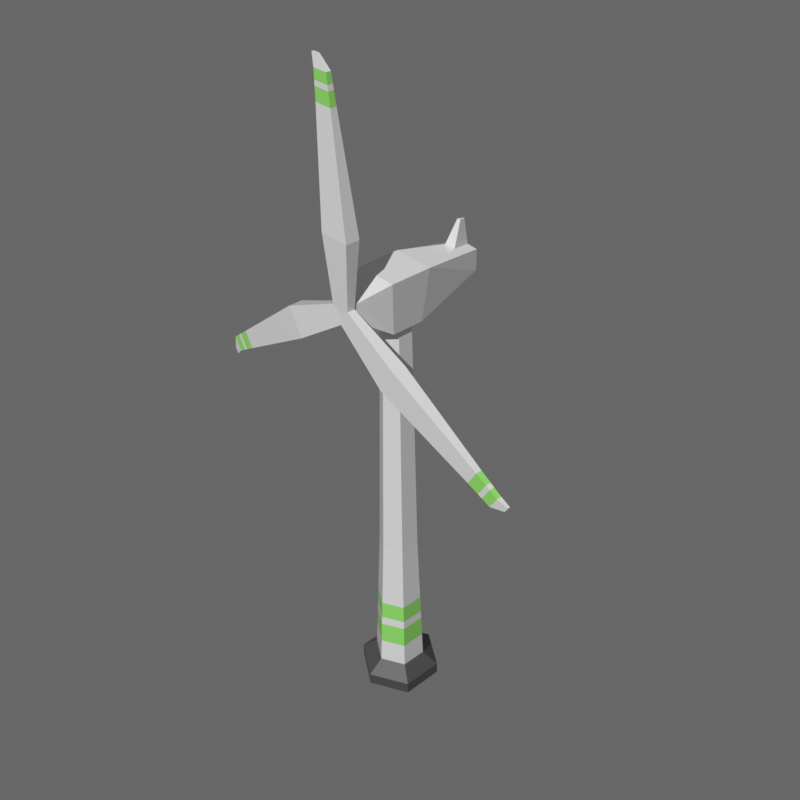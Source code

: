 # Source: Wind_Turbine.blend  (saved by Blender 2.93.20; exported with 4.5.12 LTS)
import bpy
from mathutils import Matrix  # noqa: F401  (used for matrix-valued properties, if any)

bpy.ops.wm.read_factory_settings(use_empty=True)
scene = bpy.context.scene
scene.name = 'Scene'

# ---- collections
col_collection = bpy.data.collections.new('Collection'); scene.collection.children.link(col_collection)

# ---- materials (node trees are filled in below, after node groups)
mat_base_building_color = bpy.data.materials.new('Base Building Color')
mat_base_building_color.use_transparent_shadow = False
mat_brand_color = bpy.data.materials.new('Brand Color')
mat_brand_color.use_transparent_shadow = False
mat_building_contrast_color = bpy.data.materials.new('Building Contrast Color')
mat_building_contrast_color.use_transparent_shadow = False

# ---- material node trees
mat_base_building_color.use_nodes = True; mat_base_building_color.node_tree.nodes.clear()
_N = mat_base_building_color.node_tree.nodes; _L = mat_base_building_color.node_tree.links
n0 = _N.new('ShaderNodeBsdfPrincipled'); n0.name = 'Principled BSDF'; n0.location = (10, 300)
n0.distribution = 'GGX'
n0.subsurface_method = 'BURLEY'
n0.inputs[2].default_value = 0.1305
n0.inputs[3].default_value = 1.45
n0.inputs[27].default_value = (0.0, 0.0, 0.0, 1.0)
n0.inputs[28].default_value = 1.0
n1 = _N.new('ShaderNodeOutputMaterial'); n1.name = 'Material Output'; n1.location = (300, 300)
_L.new(n0.outputs[0], n1.inputs[0])
n1.is_active_output = True
mat_brand_color.use_nodes = True; mat_brand_color.node_tree.nodes.clear()
_N = mat_brand_color.node_tree.nodes; _L = mat_brand_color.node_tree.links
n0 = _N.new('ShaderNodeBsdfPrincipled'); n0.name = 'Principled BSDF'; n0.location = (10, 300)
n0.distribution = 'GGX'
n0.subsurface_method = 'BURLEY'
n0.inputs[0].default_value = (0.3237, 0.8, 0.1638, 1.0)
n0.inputs[2].default_value = 0.1108
n0.inputs[3].default_value = 1.45
n0.inputs[27].default_value = (0.0, 0.0, 0.0, 1.0)
n0.inputs[28].default_value = 1.0
n1 = _N.new('ShaderNodeOutputMaterial'); n1.name = 'Material Output'; n1.location = (300, 300)
_L.new(n0.outputs[0], n1.inputs[0])
n1.is_active_output = True
mat_building_contrast_color.use_nodes = True; mat_building_contrast_color.node_tree.nodes.clear()
_N = mat_building_contrast_color.node_tree.nodes; _L = mat_building_contrast_color.node_tree.links
n0 = _N.new('ShaderNodeBsdfPrincipled'); n0.name = 'Principled BSDF'; n0.location = (10, 300)
n0.distribution = 'GGX'
n0.subsurface_method = 'BURLEY'
n0.inputs[0].default_value = (0.08001, 0.07732, 0.07523, 1.0)
n0.inputs[3].default_value = 1.45
n0.inputs[27].default_value = (0.0, 0.0, 0.0, 1.0)
n0.inputs[28].default_value = 1.0
n1 = _N.new('ShaderNodeOutputMaterial'); n1.name = 'Material Output'; n1.location = (300, 300)
_L.new(n0.outputs[0], n1.inputs[0])
n1.is_active_output = True

# ---- world
world_world = bpy.data.worlds.new('World'); scene.world = world_world
world_world.use_nodes = True; world_world.node_tree.nodes.clear()
_N = world_world.node_tree.nodes; _L = world_world.node_tree.links
n0 = _N.new('ShaderNodeOutputWorld'); n0.name = 'World Output'; n0.location = (300, 300)
n1 = _N.new('ShaderNodeBackground'); n1.name = 'Background'; n1.location = (10, 300)
n1.inputs[0].default_value = (0.05088, 0.05088, 0.05088, 1.0)
_L.new(n1.outputs[0], n0.inputs[0])
n0.is_active_output = True
world_world.color = (0.05088, 0.05088, 0.05088)
world_world.use_sun_shadow = False
world_world.sun_shadow_jitter_overblur = 0.0

# ---- cameras
cam_camera = bpy.data.cameras.new('Camera')

# ---- lights
light_sun = bpy.data.lights.new('Sun', 'SUN')
light_sun.transmission_factor = 0.0
light_sun.energy = 1.0
light_sun.shadow_soft_size = 0.125

# ---- meshes
me_cylinder = bpy.data.meshes.new('Cylinder')
me_cylinder.from_pydata([(5.743e-09, 1.79, -0.03101), (5.743e-09, 1.79, 0.5412), (1.55, 0.895, -0.03101), (1.55, 0.895, 0.5412), (1.55, -0.895, -0.03101), (1.55, -0.895, 0.5412), (-1.507e-07, -1.79, -0.03101), (-1.507e-07, -1.79, 0.5412), (-1.55, -0.895, -0.03101), (-1.55, -0.895, 0.5412), (-1.55, 0.895, -0.03101), (-1.55, 0.895, 0.5412), (0.9611, 0.5549, 1.093), (-2.348e-08, 1.11, 1.093), (0.9611, -0.5549, 1.093), (-1.205e-07, -1.11, 1.093), (-0.9611, -0.5549, 1.093), (-0.9611, 0.5549, 1.093), (0.728, 0.4203, 7.828), (1.361e-08, 0.8407, 7.828), (0.728, -0.4203, 7.828), (-5.988e-08, -0.8407, 7.828), (-0.728, -0.4203, 7.828), (-0.728, 0.4203, 7.828), (0.529, 0.3054, 19.18), (4.455e-09, 0.6108, 19.18), (0.529, -0.3054, 19.18), (-4.894e-08, -0.6108, 19.18), (-0.529, -0.3054, 19.18), (-0.529, 0.3054, 19.18), (-0.9205, 0.5314, 2.267), (-1.701e-08, 1.063, 2.267), (-1.099e-07, -1.063, 2.267), (-0.9205, -0.5314, 2.267), (0.9205, 0.5314, 2.267), (0.9205, -0.5314, 2.267), (-0.8841, 0.5104, 3.318), (-1.005e-07, -1.021, 3.318), (0.8841, 0.5104, 3.318), (-1.123e-08, 1.021, 3.318), (-0.8841, -0.5104, 3.318), (0.8841, -0.5104, 3.318), (-0.8697, 0.5021, 3.734), (-9.673e-08, -1.004, 3.734), (0.8697, 0.5021, 3.734), (-8.935e-09, 1.004, 3.734), (-0.8697, -0.5021, 3.734), (0.8697, -0.5021, 3.734), (-0.8395, 0.4847, 4.605), (-8.889e-08, -0.9694, 4.605), (0.8395, 0.4847, 4.605), (-4.136e-09, 0.9694, 4.605), (-0.8395, -0.4847, 4.605), (0.8395, -0.4847, 4.605)], [], [(0, 1, 3, 2), (2, 3, 5, 4), (4, 5, 7, 6), (6, 7, 9, 8), (3, 1, 13, 12), (8, 9, 11, 10), (10, 11, 1, 0), (51, 48, 23, 19), (7, 5, 14, 15), (1, 11, 17, 13), (9, 7, 15, 16), (5, 3, 12, 14), (11, 9, 16, 17), (23, 22, 28, 29), (52, 49, 21, 22), (53, 50, 18, 20), (48, 52, 22, 23), (49, 53, 20, 21), (50, 51, 19, 18), (24, 25, 29, 28, 27, 26), (21, 20, 26, 27), (18, 19, 25, 24), (19, 23, 29, 25), (22, 21, 27, 28), (20, 18, 24, 26), (12, 13, 31, 34), (15, 14, 35, 32), (17, 16, 33, 30), (14, 12, 34, 35), (16, 15, 32, 33), (13, 17, 30, 31), (34, 31, 39, 38), (32, 35, 41, 37), (30, 33, 40, 36), (35, 34, 38, 41), (33, 32, 37, 40), (31, 30, 36, 39), (38, 39, 45, 44), (37, 41, 47, 43), (36, 40, 46, 42), (41, 38, 44, 47), (40, 37, 43, 46), (39, 36, 42, 45), (44, 45, 51, 50), (43, 47, 53, 49), (42, 46, 52, 48), (47, 44, 50, 53), (46, 43, 49, 52), (45, 42, 48, 51)])
me_cylinder.polygons.foreach_set('material_index', [2, 2, 2, 2, 2, 2, 2, 0, 2, 2, 2, 2, 2, 0, 0, 0, 0, 0, 0, 0, 0, 0, 0, 0, 0, 0, 0, 0, 0, 0, 0, 1, 1, 1, 1, 1, 1, 0, 0, 0, 0, 0, 0, 1, 1, 1, 1, 1, 1])
_uv = me_cylinder.uv_layers.new(name='UVMap')
_uv.uv.foreach_set('vector', [1.0, 0.5, 1.0, 1.0, 0.8333, 1.0, 0.8333, 0.5, 0.8333, 0.5, 0.8333, 1.0, 0.6667, 1.0, 0.6667, 0.5, 0.6667, 0.5, 0.6667, 1.0, 0.5, 1.0, 0.5, 0.5, 0.5, 0.5, 0.5, 1.0, 0.3333, 1.0, 0.3333, 0.5, 0.8333, 1.0, 1.0, 1.0, 1.0, 1.0, 0.8333, 1.0, 0.3333, 0.5, 0.3333, 1.0, 0.1667, 1.0, 0.1667, 0.5, 0.1667, 0.5, 0.1667, 1.0, -8.941e-08, 1.0, -8.941e-08, 0.5, -8.941e-08, 1.0, 0.1667, 1.0, 0.1667, 1.0, -8.941e-08, 1.0, 0.5, 1.0, 0.6667, 1.0, 0.6667, 1.0, 0.5, 1.0, -8.941e-08, 1.0, 0.1667, 1.0, 0.1667, 1.0, -8.941e-08, 1.0, 0.3333, 1.0, 0.5, 1.0, 0.5, 1.0, 0.3333, 1.0, 0.6667, 1.0, 0.8333, 1.0, 0.8333, 1.0, 0.6667, 1.0, 0.1667, 1.0, 0.3333, 1.0, 0.3333, 1.0, 0.1667, 1.0, 0.1667, 1.0, 0.3333, 1.0, 0.3333, 1.0, 0.1667, 1.0, 0.3333, 1.0, 0.5, 1.0, 0.5, 1.0, 0.3333, 1.0, 0.6667, 1.0, 0.8333, 1.0, 0.8333, 1.0, 0.6667, 1.0, 0.1667, 1.0, 0.3333, 1.0, 0.3333, 1.0, 0.1667, 1.0, 0.5, 1.0, 0.6667, 1.0, 0.6667, 1.0, 0.5, 1.0, 0.8333, 1.0, 1.0, 1.0, 1.0, 1.0, 0.8333, 1.0, 0.4578, 0.37, 0.25, 0.49, 0.04215, 0.37, 0.04215, 0.13, 0.25, 0.01, 0.4578, 0.13, 0.5, 1.0, 0.6667, 1.0, 0.6667, 1.0, 0.5, 1.0, 0.8333, 1.0, 1.0, 1.0, 1.0, 1.0, 0.8333, 1.0, -8.941e-08, 1.0, 0.1667, 1.0, 0.1667, 1.0, -8.941e-08, 1.0, 0.3333, 1.0, 0.5, 1.0, 0.5, 1.0, 0.3333, 1.0, 0.6667, 1.0, 0.8333, 1.0, 0.8333, 1.0, 0.6667, 1.0, 0.8333, 1.0, 1.0, 1.0, 1.0, 1.0, 0.8333, 1.0, 0.5, 1.0, 0.6667, 1.0, 0.6667, 1.0, 0.5, 1.0, 0.1667, 1.0, 0.3333, 1.0, 0.3333, 1.0, 0.1667, 1.0, 0.6667, 1.0, 0.8333, 1.0, 0.8333, 1.0, 0.6667, 1.0, 0.3333, 1.0, 0.5, 1.0, 0.5, 1.0, 0.3333, 1.0, -8.941e-08, 1.0, 0.1667, 1.0, 0.1667, 1.0, -8.941e-08, 1.0, 0.8333, 1.0, 1.0, 1.0, 1.0, 1.0, 0.8333, 1.0, 0.5, 1.0, 0.6667, 1.0, 0.6667, 1.0, 0.5, 1.0, 0.1667, 1.0, 0.3333, 1.0, 0.3333, 1.0, 0.1667, 1.0, 0.6667, 1.0, 0.8333, 1.0, 0.8333, 1.0, 0.6667, 1.0, 0.3333, 1.0, 0.5, 1.0, 0.5, 1.0, 0.3333, 1.0, -8.941e-08, 1.0, 0.1667, 1.0, 0.1667, 1.0, -8.941e-08, 1.0, 0.8333, 1.0, 1.0, 1.0, 1.0, 1.0, 0.8333, 1.0, 0.5, 1.0, 0.6667, 1.0, 0.6667, 1.0, 0.5, 1.0, 0.1667, 1.0, 0.3333, 1.0, 0.3333, 1.0, 0.1667, 1.0, 0.6667, 1.0, 0.8333, 1.0, 0.8333, 1.0, 0.6667, 1.0, 0.3333, 1.0, 0.5, 1.0, 0.5, 1.0, 0.3333, 1.0, -8.941e-08, 1.0, 0.1667, 1.0, 0.1667, 1.0, -8.941e-08, 1.0, 0.8333, 1.0, 1.0, 1.0, 1.0, 1.0, 0.8333, 1.0, 0.5, 1.0, 0.6667, 1.0, 0.6667, 1.0, 0.5, 1.0, 0.1667, 1.0, 0.3333, 1.0, 0.3333, 1.0, 0.1667, 1.0, 0.6667, 1.0, 0.8333, 1.0, 0.8333, 1.0, 0.6667, 1.0, 0.3333, 1.0, 0.5, 1.0, 0.5, 1.0, 0.3333, 1.0, -8.941e-08, 1.0, 0.1667, 1.0, 0.1667, 1.0, -8.941e-08, 1.0])
me_cylinder.materials.append(mat_base_building_color)
me_cylinder.materials.append(mat_brand_color)
me_cylinder.materials.append(mat_building_contrast_color)
me_cylinder.use_remesh_fix_poles = True
me_cylinder.use_remesh_preserve_attributes = False
me_cylinder.use_mirror_x = True
me_cylinder.update()
me_cube_001 = bpy.data.meshes.new('Cube.001')
me_cube_001.from_pydata([(-0.6766, -0.6766, -1.353), (-0.8748, -0.8748, 0.8748), (-0.6766, 0.6766, -1.353), (-0.8748, 0.8748, 0.8748), (0.6766, -0.6766, -1.353), (0.8748, -0.8748, 0.8748), (0.6766, 0.6766, -1.353), (0.8748, 0.8748, 0.8748), (-0.4456, 3.624, 0.4456), (-0.4456, 3.624, -0.4456), (0.4456, 3.624, -0.4456), (0.4456, 3.624, 0.4456), (-0.3572, -2.138, -0.3573), (-0.3572, -2.138, 0.3572), (0.3572, -2.138, 0.3572), (0.3572, -2.138, -0.3573), (-0.222, 3.868, 0.222), (-0.222, 3.868, -0.222), (0.222, 3.868, -0.222), (0.222, 3.868, 0.222), (-0.2489, 2.671, 0.7212), (0.2489, 2.671, 0.7212), (-0.1268, 3.453, 0.5991), (0.1268, 3.453, 0.5991), (-0.07737, 3.097, 1.687), (0.07737, 3.097, 1.687), (-0.03941, 3.341, 1.649), (0.03941, 3.341, 1.649)], [], [(0, 1, 3, 2), (8, 3, 20, 22), (6, 7, 5, 4), (1, 0, 12, 13), (2, 6, 4, 0), (7, 3, 1, 5), (8, 11, 19, 16), (2, 3, 8, 9), (7, 6, 10, 11), (6, 2, 9, 10), (15, 14, 13, 12), (0, 4, 15, 12), (5, 1, 13, 14), (4, 5, 14, 15), (17, 16, 19, 18), (9, 8, 16, 17), (11, 10, 18, 19), (10, 9, 17, 18), (22, 20, 24, 26), (3, 7, 21, 20), (7, 11, 23, 21), (11, 8, 22, 23), (24, 25, 27, 26), (23, 22, 26, 27), (21, 23, 27, 25), (20, 21, 25, 24)])
_uv = me_cube_001.uv_layers.new(name='UVMap')
_uv.uv.foreach_set('vector', [0.375, 0.0, 0.625, 0.0, 0.625, 0.25, 0.375, 0.25, 0.625, 0.25, 0.625, 0.25, 0.625, 0.25, 0.625, 0.25, 0.375, 0.5, 0.625, 0.5, 0.625, 0.75, 0.375, 0.75, 0.625, 0.0, 0.375, 0.0, 0.375, 0.0, 0.625, 0.0, 0.125, 0.5, 0.375, 0.5, 0.375, 0.75, 0.125, 0.75, 0.625, 0.5, 0.875, 0.5, 0.875, 0.75, 0.625, 0.75, 0.875, 0.5, 0.625, 0.5, 0.625, 0.5, 0.875, 0.5, 0.375, 0.25, 0.625, 0.25, 0.625, 0.25, 0.375, 0.25, 0.625, 0.5, 0.375, 0.5, 0.375, 0.5, 0.625, 0.5, 0.375, 0.5, 0.125, 0.5, 0.125, 0.5, 0.375, 0.5, 0.375, 0.75, 0.625, 0.75, 0.625, 1.0, 0.375, 1.0, 0.125, 0.75, 0.375, 0.75, 0.375, 0.75, 0.125, 0.75, 0.625, 0.75, 0.875, 0.75, 0.875, 0.75, 0.625, 0.75, 0.375, 0.75, 0.625, 0.75, 0.625, 0.75, 0.375, 0.75, 0.375, 0.25, 0.625, 0.25, 0.625, 0.5, 0.375, 0.5, 0.375, 0.25, 0.625, 0.25, 0.625, 0.25, 0.375, 0.25, 0.625, 0.5, 0.375, 0.5, 0.375, 0.5, 0.625, 0.5, 0.375, 0.5, 0.125, 0.5, 0.125, 0.5, 0.375, 0.5, 0.625, 0.25, 0.625, 0.25, 0.625, 0.25, 0.625, 0.25, 0.875, 0.5, 0.625, 0.5, 0.625, 0.5, 0.875, 0.5, 0.625, 0.5, 0.625, 0.5, 0.625, 0.5, 0.625, 0.5, 0.625, 0.5, 0.875, 0.5, 0.875, 0.5, 0.625, 0.5, 0.875, 0.5, 0.625, 0.5, 0.625, 0.5, 0.875, 0.5, 0.625, 0.5, 0.875, 0.5, 0.875, 0.5, 0.625, 0.5, 0.625, 0.5, 0.625, 0.5, 0.625, 0.5, 0.625, 0.5, 0.875, 0.5, 0.625, 0.5, 0.625, 0.5, 0.875, 0.5])
me_cube_001.materials.append(mat_base_building_color)
me_cube_001.materials.append(mat_brand_color)
me_cube_001.use_remesh_fix_poles = True
me_cube_001.use_remesh_preserve_attributes = False
me_cube_001.use_mirror_x = True
me_cube_001.update()
me_cube_002 = bpy.data.meshes.new('Cube.002')
me_cube_002.from_pydata([(-0.6425, -2.966, -0.4951), (-0.6425, -2.966, 0.07476), (-0.3467, 0.3467, -0.3467), (-0.3467, 0.3467, -0.09059), (0.6425, -2.966, -0.4951), (0.6425, -2.966, 0.07476), (0.3467, 0.3467, -0.3467), (0.3467, 0.3467, -0.09059), (0.2405, -8.439, -0.3172), (0.2405, -8.439, -0.1202), (0.8547, -8.439, -0.1202), (0.8547, -8.439, -0.3172), (0.6948, -8.896, -0.2638), (0.6948, -8.896, -0.1736), (0.976, -8.896, -0.1736), (0.976, -8.896, -0.2638), (0.1786, -8.056, -0.3247), (0.1786, -8.056, -0.1126), (0.8398, -8.056, -0.3247), (0.8398, -8.056, -0.1126), (0.148, -7.866, -0.1089), (0.8325, -7.866, -0.1089), (0.148, -7.866, -0.3284), (0.8325, -7.866, -0.3284), (0.06639, -7.36, -0.09894), (0.8128, -7.36, -0.09894), (0.06639, -7.36, -0.3384), (0.8128, -7.36, -0.3384)], [], [(0, 1, 3, 2), (2, 3, 7, 6), (6, 7, 5, 4), (17, 16, 8, 9), (2, 6, 4, 0), (7, 3, 1, 5), (8, 11, 15, 12), (16, 18, 11, 8), (19, 17, 9, 10), (18, 19, 10, 11), (15, 14, 13, 12), (9, 8, 12, 13), (10, 9, 13, 14), (11, 10, 14, 15), (23, 21, 19, 18), (21, 20, 17, 19), (22, 23, 18, 16), (20, 22, 16, 17), (24, 26, 22, 20), (26, 27, 23, 22), (25, 24, 20, 21), (27, 25, 21, 23), (4, 5, 25, 27), (5, 1, 24, 25), (0, 4, 27, 26), (1, 0, 26, 24)])
me_cube_002.polygons.foreach_set('material_index', [0, 0, 0, 1, 0, 0, 0, 1, 1, 1, 0, 0, 0, 0, 0, 0, 0, 0, 1, 1, 1, 1, 0, 0, 0, 0])
_uv = me_cube_002.uv_layers.new(name='UVMap')
_uv.uv.foreach_set('vector', [0.375, 0.0, 0.625, 0.0, 0.625, 0.25, 0.375, 0.25, 0.375, 0.25, 0.625, 0.25, 0.625, 0.5, 0.375, 0.5, 0.375, 0.5, 0.625, 0.5, 0.625, 0.75, 0.375, 0.75, 0.625, 0.0, 0.375, 0.0, 0.375, 0.0, 0.625, 0.0, 0.125, 0.5, 0.375, 0.5, 0.375, 0.75, 0.125, 0.75, 0.625, 0.5, 0.875, 0.5, 0.875, 0.75, 0.625, 0.75, 0.125, 0.75, 0.375, 0.75, 0.375, 0.75, 0.125, 0.75, 0.125, 0.75, 0.375, 0.75, 0.375, 0.75, 0.125, 0.75, 0.625, 0.75, 0.875, 0.75, 0.875, 0.75, 0.625, 0.75, 0.375, 0.75, 0.625, 0.75, 0.625, 0.75, 0.375, 0.75, 0.375, 0.75, 0.625, 0.75, 0.625, 1.0, 0.375, 1.0, 0.625, 0.0, 0.375, 0.0, 0.375, 0.0, 0.625, 0.0, 0.625, 0.75, 0.875, 0.75, 0.875, 0.75, 0.625, 0.75, 0.375, 0.75, 0.625, 0.75, 0.625, 0.75, 0.375, 0.75, 0.375, 0.75, 0.625, 0.75, 0.625, 0.75, 0.375, 0.75, 0.625, 0.75, 0.875, 0.75, 0.875, 0.75, 0.625, 0.75, 0.125, 0.75, 0.375, 0.75, 0.375, 0.75, 0.125, 0.75, 0.625, 0.0, 0.375, 0.0, 0.375, 0.0, 0.625, 0.0, 0.625, 0.0, 0.375, 0.0, 0.375, 0.0, 0.625, 0.0, 0.125, 0.75, 0.375, 0.75, 0.375, 0.75, 0.125, 0.75, 0.625, 0.75, 0.875, 0.75, 0.875, 0.75, 0.625, 0.75, 0.375, 0.75, 0.625, 0.75, 0.625, 0.75, 0.375, 0.75, 0.375, 0.75, 0.625, 0.75, 0.625, 0.75, 0.375, 0.75, 0.625, 0.75, 0.875, 0.75, 0.875, 0.75, 0.625, 0.75, 0.125, 0.75, 0.375, 0.75, 0.375, 0.75, 0.125, 0.75, 0.625, 0.0, 0.375, 0.0, 0.375, 0.0, 0.625, 0.0])
me_cube_002.materials.append(mat_base_building_color)
me_cube_002.materials.append(mat_brand_color)
me_cube_002.use_remesh_fix_poles = True
me_cube_002.use_remesh_preserve_attributes = False
me_cube_002.use_mirror_x = True
me_cube_002.update()

# ---- objects
ob_wind_turbine = bpy.data.objects.new('Wind Turbine', me_cylinder)
ob_rotation_base = bpy.data.objects.new('Rotation Base', me_cube_001)
ob_blades = bpy.data.objects.new('Blades', me_cube_002)
ob_empty = bpy.data.objects.new('Empty', None)
ob_sun = bpy.data.objects.new('Sun', light_sun)
ob_camera = bpy.data.objects.new('Camera', cam_camera)

# ---- transforms, parenting, visibility, modifiers, constraints
ob_wind_turbine.location = (0.0, 0.0, 0.0)
ob_wind_turbine.lineart.crease_threshold = 0.0
ob_wind_turbine.use_mesh_mirror_x = True
ob_rotation_base.parent = ob_wind_turbine
ob_rotation_base.location = (0.0, 0.0, 20.02)
ob_rotation_base.lineart.crease_threshold = 0.0
ob_rotation_base.use_mesh_mirror_x = True
ob_blades.parent = ob_rotation_base
ob_blades.matrix_parent_inverse = Matrix(((1.0, -0.0, 0.0, -0.0), (-0.0, 1.0, -0.0, 0.0), (0.0, -0.0, 1.0, -20.02), (-0.0, 0.0, -0.0, 1.0)))
ob_blades.location = (0.0, -2.571, 20.0)
ob_blades.rotation_euler = (1.571, -1.047, -3.598e-07)
ob_blades.lineart.crease_threshold = 0.0
ob_blades.use_mesh_mirror_x = True
_m = ob_blades.modifiers.new('Array', 'ARRAY')
_m.count = 3
_m.relative_offset_displace = (0.0, 0.0, 0.0)
_m.use_object_offset = True
_m.offset_object = ob_empty
ob_empty.parent = ob_blades
ob_empty.matrix_parent_inverse = Matrix(((0.5, -1.799e-07, 0.866, -17.32), (-0.866, -5.666e-07, 0.5, -10.0), (4.008e-07, -1.0, -4.391e-07, -2.571), (0.0, 0.0, 0.0, 1.0)))
ob_empty.location = (0.0, -2.571, 20.0)
ob_empty.rotation_euler = (-1.571, 3.292e-07, 3.142)
ob_empty.empty_display_size = 1.63
ob_empty.lineart.crease_threshold = 0.0
ob_sun.location = (10.97, -13.06, 40.02)
ob_sun.rotation_euler = (0.5287, 0.5468, -0.2946)
ob_camera.location = (26.07, -22.44, 40.31)
ob_camera.rotation_euler = (0.9377, 0.008677, 0.85)

# ---- collection membership
col_collection.objects.link(ob_wind_turbine)
col_collection.objects.link(ob_rotation_base)
col_collection.objects.link(ob_blades)
col_collection.objects.link(ob_empty)
col_collection.objects.link(ob_sun)
col_collection.objects.link(ob_camera)

# ---- scene / render settings (as saved in the file)
scene.camera = ob_camera
scene.frame_start = 1; scene.frame_end = 250; scene.frame_set(1)
scene.render.engine = 'BLENDER_EEVEE_NEXT'
scene.render.resolution_x = 1080
scene.render.film_transparent = True
scene.cycles.samples = 128
scene.cycles.sampling_pattern = 'TABULATED_SOBOL'
scene.cycles.use_adaptive_sampling = False
scene.cycles.use_light_tree = False
scene.eevee.use_gtao = True
scene.view_settings.look = 'Medium High Contrast'
scene.view_settings.view_transform = 'Standard'
scene.view_settings.exposure = 1.426
bpy.context.view_layer.update()
